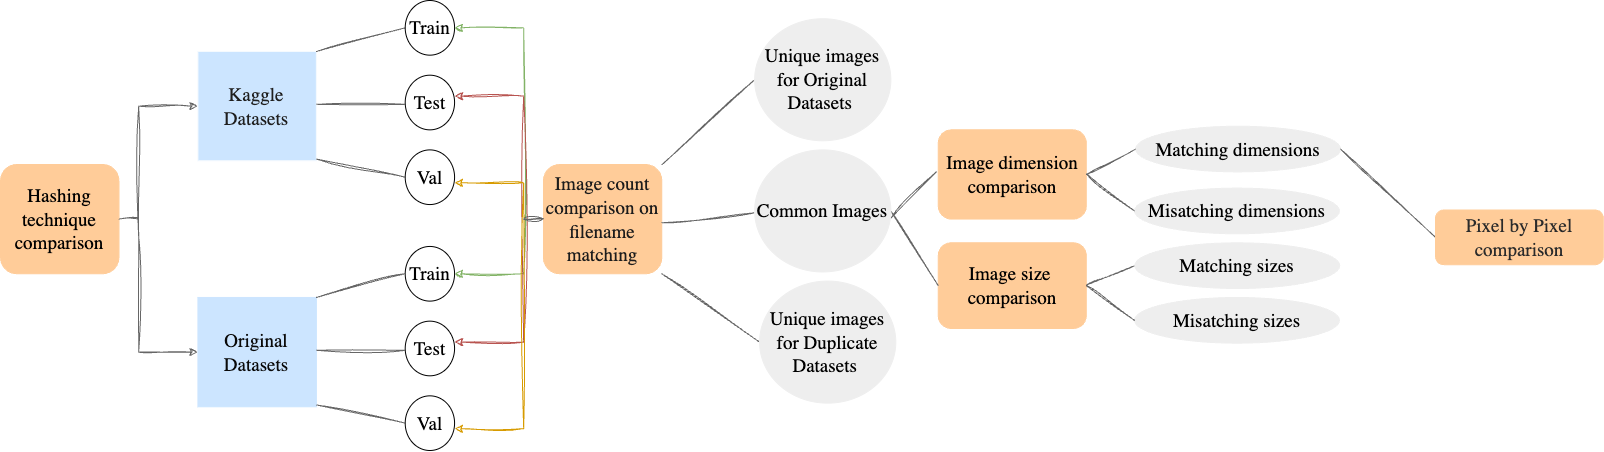

The diagram above was exported from draw.io. Its source (the exported page's mxGraphModel, read from the mxfile embedded in the PNG):
<mxGraphModel dx="1865" dy="1182" grid="1" gridSize="10" guides="1" tooltips="1" connect="1" arrows="1" fold="1" page="1" pageScale="1" pageWidth="2000" pageHeight="1600" math="0" shadow="0">
  <root>
    <mxCell id="0" />
    <mxCell id="1" parent="0" />
    <mxCell id="C6JMGktrYfYS5tAEsrWW-20" value="" style="group;fontSize=19;labelBackgroundColor=none;whiteSpace=wrap;" vertex="1" connectable="0" parent="1">
      <mxGeometry x="130" y="200" width="1530" height="450" as="geometry" />
    </mxCell>
    <mxCell id="eQ866r2EqwtxYVa8pLpa-1" value="&lt;font face=&quot;Lucida Console&quot; style=&quot;font-size: 19px;&quot; color=&quot;#1f1f1f&quot;&gt;Kaggle Datasets&lt;/font&gt;" style="rounded=0;html=1;fillColor=#cce5ff;strokeColor=#F5FAFE;glass=0;fontSize=19;whiteSpace=wrap;" parent="C6JMGktrYfYS5tAEsrWW-20" vertex="1">
      <mxGeometry x="197.41935483870972" y="51.01214574898784" width="118.45161290322581" height="109.31174089068824" as="geometry" />
    </mxCell>
    <mxCell id="YbHx8xMJuox6ztk4tCyg-48" value="&lt;font face=&quot;Lucida Console&quot; style=&quot;font-size: 19px;&quot;&gt;Hashing technique comparison&lt;/font&gt;" style="rounded=1;html=1;fillColor=#ffcc99;strokeColor=#ffcc99;fontSize=19;whiteSpace=wrap;" vertex="1" parent="C6JMGktrYfYS5tAEsrWW-20">
      <mxGeometry y="163.96761133603238" width="118.45161290322581" height="109.31174089068824" as="geometry" />
    </mxCell>
    <mxCell id="YbHx8xMJuox6ztk4tCyg-30" value="&lt;font face=&quot;Lucida Console&quot; style=&quot;font-size: 19px;&quot; color=&quot;#0a0a0a&quot;&gt;Original Datasets&lt;/font&gt;" style="rounded=0;html=1;fillColor=#cce5ff;strokeColor=#cce5ff;fontSize=19;whiteSpace=wrap;" vertex="1" parent="C6JMGktrYfYS5tAEsrWW-20">
      <mxGeometry x="197.41935483870972" y="296.96356275303646" width="118.45161290322581" height="109.31174089068824" as="geometry" />
    </mxCell>
    <mxCell id="YbHx8xMJuox6ztk4tCyg-71" value="&lt;font face=&quot;Lucida Console&quot; style=&quot;font-size: 19px;&quot; color=&quot;#1c1c1c&quot;&gt;Image count comparison on filename matching&lt;/font&gt;" style="rounded=1;html=1;fillColor=#ffcc99;strokeColor=#ffcc99;fontSize=19;whiteSpace=wrap;" vertex="1" parent="C6JMGktrYfYS5tAEsrWW-20">
      <mxGeometry x="542.9032258064518" y="163.96761133603238" width="118.45161290322581" height="109.31174089068824" as="geometry" />
    </mxCell>
    <mxCell id="YbHx8xMJuox6ztk4tCyg-45" value="" style="endArrow=classic;startArrow=classic;html=1;rounded=0;entryX=0;entryY=0.5;entryDx=0;entryDy=0;exitX=0;exitY=0.5;exitDx=0;exitDy=0;fillColor=#f5f5f5;strokeColor=#666666;sketch=1;curveFitting=1;jiggle=2;fontSize=19;" edge="1" parent="C6JMGktrYfYS5tAEsrWW-20" source="YbHx8xMJuox6ztk4tCyg-30" target="eQ866r2EqwtxYVa8pLpa-1">
      <mxGeometry width="50" height="50" relative="1" as="geometry">
        <mxPoint x="78.96774193548393" y="291.49797570850205" as="sourcePoint" />
        <mxPoint x="375.0967741935484" y="200.4048582995951" as="targetPoint" />
        <Array as="points">
          <mxPoint x="138.19354838709683" y="351.6194331983806" />
          <mxPoint x="138.19354838709683" y="236.84210526315792" />
          <mxPoint x="138.19354838709683" y="105.66801619433198" />
        </Array>
      </mxGeometry>
    </mxCell>
    <mxCell id="YbHx8xMJuox6ztk4tCyg-49" value="" style="endArrow=none;html=1;rounded=0;fontFamily=Helvetica;fontSize=19;fontColor=default;exitX=1;exitY=0.5;exitDx=0;exitDy=0;fillColor=#f5f5f5;strokeColor=#666666;sketch=1;curveFitting=1;jiggle=2;" edge="1" parent="C6JMGktrYfYS5tAEsrWW-20" source="YbHx8xMJuox6ztk4tCyg-48">
      <mxGeometry width="50" height="50" relative="1" as="geometry">
        <mxPoint x="276.38709677419365" y="291.49797570850205" as="sourcePoint" />
        <mxPoint x="138.19354838709683" y="218.62348178137648" as="targetPoint" />
      </mxGeometry>
    </mxCell>
    <mxCell id="YbHx8xMJuox6ztk4tCyg-76" value="" style="group;fontSize=19;whiteSpace=wrap;" vertex="1" connectable="0" parent="C6JMGktrYfYS5tAEsrWW-20">
      <mxGeometry x="315.8709677419357" width="227.03225806451613" height="449.99999999999994" as="geometry" />
    </mxCell>
    <mxCell id="YbHx8xMJuox6ztk4tCyg-73" value="" style="group;fontSize=19;whiteSpace=wrap;" vertex="1" connectable="0" parent="YbHx8xMJuox6ztk4tCyg-76">
      <mxGeometry x="88.83870967741936" width="138.19354838709683" height="428.13765182186233" as="geometry" />
    </mxCell>
    <mxCell id="YbHx8xMJuox6ztk4tCyg-3" value="" style="endArrow=none;html=1;rounded=0;exitX=1;exitY=0;exitDx=0;exitDy=0;fillColor=#f5f5f5;strokeColor=#666666;sketch=1;curveFitting=1;jiggle=2;fontSize=19;" edge="1" parent="YbHx8xMJuox6ztk4tCyg-73" source="eQ866r2EqwtxYVa8pLpa-1">
      <mxGeometry width="50" height="50" relative="1" as="geometry">
        <mxPoint x="-88.83870967741933" y="45.54655870445344" as="sourcePoint" />
        <mxPoint y="27.32793522267206" as="targetPoint" />
      </mxGeometry>
    </mxCell>
    <mxCell id="YbHx8xMJuox6ztk4tCyg-18" value="&lt;font face=&quot;Lucida Console&quot; style=&quot;font-size: 19px;&quot;&gt;Train&lt;/font&gt;" style="ellipse;html=1;container=0;fontSize=19;whiteSpace=wrap;" vertex="1" parent="YbHx8xMJuox6ztk4tCyg-73">
      <mxGeometry width="49.35483870967743" height="54.65587044534412" as="geometry" />
    </mxCell>
    <mxCell id="YbHx8xMJuox6ztk4tCyg-42" value="" style="endArrow=classic;startArrow=classic;html=1;rounded=0;exitX=1;exitY=0.5;exitDx=0;exitDy=0;entryX=1;entryY=0.5;entryDx=0;entryDy=0;fillColor=#d5e8d4;strokeColor=#82b366;sketch=1;curveFitting=1;jiggle=2;fontSize=19;" edge="1" parent="YbHx8xMJuox6ztk4tCyg-73" source="YbHx8xMJuox6ztk4tCyg-18" target="YbHx8xMJuox6ztk4tCyg-32">
      <mxGeometry width="50" height="50" relative="1" as="geometry">
        <mxPoint x="69.09677419354841" y="300.6072874493927" as="sourcePoint" />
        <mxPoint x="49.35483870967743" y="245.95141700404855" as="targetPoint" />
        <Array as="points">
          <mxPoint x="118.45161290322581" y="27.32793522267206" />
          <mxPoint x="118.45161290322581" y="273.2793522267207" />
        </Array>
      </mxGeometry>
    </mxCell>
    <mxCell id="YbHx8xMJuox6ztk4tCyg-43" value="" style="endArrow=classic;startArrow=classic;html=1;rounded=0;exitX=1;exitY=0.5;exitDx=0;exitDy=0;entryX=1;entryY=0.5;entryDx=0;entryDy=0;fillColor=#f8cecc;strokeColor=#b85450;sketch=1;curveFitting=1;jiggle=2;fontSize=19;" edge="1" parent="YbHx8xMJuox6ztk4tCyg-73">
      <mxGeometry width="50" height="50" relative="1" as="geometry">
        <mxPoint x="49.35483870967743" y="95.6477732793522" as="sourcePoint" />
        <mxPoint x="49.35483870967743" y="341.5991902834008" as="targetPoint" />
        <Array as="points">
          <mxPoint x="118.45161290322581" y="95.6477732793522" />
          <mxPoint x="118.45161290322581" y="341.5991902834008" />
        </Array>
      </mxGeometry>
    </mxCell>
    <mxCell id="YbHx8xMJuox6ztk4tCyg-44" value="" style="endArrow=classic;startArrow=classic;html=1;rounded=0;exitX=1;exitY=0.5;exitDx=0;exitDy=0;entryX=1;entryY=0.5;entryDx=0;entryDy=0;fillColor=#ffe6cc;strokeColor=#d79b00;sketch=1;curveFitting=1;jiggle=2;fontSize=19;" edge="1" parent="YbHx8xMJuox6ztk4tCyg-73">
      <mxGeometry width="50" height="50" relative="1" as="geometry">
        <mxPoint x="49.35483870967743" y="182.18623481781376" as="sourcePoint" />
        <mxPoint x="49.35483870967743" y="428.13765182186233" as="targetPoint" />
        <Array as="points">
          <mxPoint x="118.45161290322581" y="182.18623481781376" />
          <mxPoint x="118.45161290322581" y="428.13765182186233" />
        </Array>
      </mxGeometry>
    </mxCell>
    <mxCell id="YbHx8xMJuox6ztk4tCyg-32" value="&lt;font face=&quot;Lucida Console&quot; style=&quot;font-size: 19px;&quot;&gt;Train&lt;/font&gt;" style="ellipse;html=1;container=0;fontSize=19;whiteSpace=wrap;" vertex="1" parent="YbHx8xMJuox6ztk4tCyg-73">
      <mxGeometry y="245.95141700404855" width="49.35483870967743" height="54.65587044534412" as="geometry" />
    </mxCell>
    <mxCell id="YbHx8xMJuox6ztk4tCyg-72" value="" style="endArrow=none;html=1;rounded=0;fontFamily=Helvetica;fontSize=19;fontColor=default;fillColor=#f5f5f5;strokeColor=#666666;sketch=1;curveFitting=1;jiggle=2;" edge="1" parent="YbHx8xMJuox6ztk4tCyg-73">
      <mxGeometry width="50" height="50" relative="1" as="geometry">
        <mxPoint x="138.19354838709683" y="218.62348178137648" as="sourcePoint" />
        <mxPoint x="138.19354838709683" y="217.9311740890688" as="targetPoint" />
        <Array as="points">
          <mxPoint x="118.45161290322581" y="218.62348178137648" />
        </Array>
      </mxGeometry>
    </mxCell>
    <mxCell id="YbHx8xMJuox6ztk4tCyg-74" value="" style="group;fontSize=19;whiteSpace=wrap;" vertex="1" connectable="0" parent="YbHx8xMJuox6ztk4tCyg-76">
      <mxGeometry y="74.69635627530364" width="138.19354838709683" height="375.3036437246963" as="geometry" />
    </mxCell>
    <mxCell id="YbHx8xMJuox6ztk4tCyg-31" value="" style="endArrow=none;html=1;rounded=0;exitX=1;exitY=0;exitDx=0;exitDy=0;fillColor=#f5f5f5;strokeColor=#666666;sketch=1;curveFitting=1;jiggle=2;fontSize=19;" edge="1" parent="YbHx8xMJuox6ztk4tCyg-74" source="YbHx8xMJuox6ztk4tCyg-30">
      <mxGeometry width="50" height="50" relative="1" as="geometry">
        <mxPoint y="216.80161943319843" as="sourcePoint" />
        <mxPoint x="88.83870967741933" y="198.582995951417" as="targetPoint" />
      </mxGeometry>
    </mxCell>
    <mxCell id="YbHx8xMJuox6ztk4tCyg-5" value="" style="endArrow=none;html=1;rounded=0;fillColor=#f5f5f5;strokeColor=#666666;sketch=1;curveFitting=1;jiggle=2;fontSize=19;" edge="1" parent="YbHx8xMJuox6ztk4tCyg-74">
      <mxGeometry width="50" height="50" relative="1" as="geometry">
        <mxPoint y="83.80566801619433" as="sourcePoint" />
        <mxPoint x="88.83870967741933" y="102.02429149797568" as="targetPoint" />
      </mxGeometry>
    </mxCell>
    <mxCell id="YbHx8xMJuox6ztk4tCyg-16" value="&lt;font face=&quot;Lucida Console&quot; style=&quot;font-size: 19px;&quot;&gt;Val&lt;/font&gt;" style="ellipse;html=1;container=0;fontSize=19;whiteSpace=wrap;" vertex="1" parent="YbHx8xMJuox6ztk4tCyg-74">
      <mxGeometry x="88.83870967741933" y="74.69635627530364" width="49.35483870967743" height="54.65587044534412" as="geometry" />
    </mxCell>
    <mxCell id="YbHx8xMJuox6ztk4tCyg-4" value="" style="endArrow=none;html=1;rounded=0;fillColor=#f5f5f5;strokeColor=#666666;sketch=1;curveFitting=1;jiggle=2;fontSize=19;" edge="1" parent="YbHx8xMJuox6ztk4tCyg-74">
      <mxGeometry width="50" height="50" relative="1" as="geometry">
        <mxPoint y="29.1497975708502" as="sourcePoint" />
        <mxPoint x="88.83870967741933" y="29.1497975708502" as="targetPoint" />
      </mxGeometry>
    </mxCell>
    <mxCell id="YbHx8xMJuox6ztk4tCyg-17" value="&lt;font face=&quot;Lucida Console&quot; style=&quot;font-size: 19px;&quot;&gt;Test&lt;/font&gt;" style="ellipse;html=1;container=0;fontSize=19;whiteSpace=wrap;" vertex="1" parent="YbHx8xMJuox6ztk4tCyg-74">
      <mxGeometry x="88.83870967741933" width="49.35483870967743" height="54.65587044534412" as="geometry" />
    </mxCell>
    <mxCell id="YbHx8xMJuox6ztk4tCyg-34" value="" style="endArrow=none;html=1;rounded=0;fillColor=#f5f5f5;strokeColor=#666666;sketch=1;curveFitting=1;jiggle=2;fontSize=19;" edge="1" parent="YbHx8xMJuox6ztk4tCyg-74">
      <mxGeometry width="50" height="50" relative="1" as="geometry">
        <mxPoint y="329.75708502024287" as="sourcePoint" />
        <mxPoint x="88.83870967741933" y="347.97570850202425" as="targetPoint" />
      </mxGeometry>
    </mxCell>
    <mxCell id="YbHx8xMJuox6ztk4tCyg-53" value="" style="edgeLabel;html=1;align=center;verticalAlign=middle;resizable=0;points=[];rounded=1;strokeColor=#36393d;fontFamily=Helvetica;fontSize=19;fontColor=default;fillColor=#ffcc99;container=0;" vertex="1" connectable="0" parent="YbHx8xMJuox6ztk4tCyg-34">
      <mxGeometry x="0.609" y="1" relative="1" as="geometry">
        <mxPoint as="offset" />
      </mxGeometry>
    </mxCell>
    <mxCell id="YbHx8xMJuox6ztk4tCyg-35" value="&lt;font face=&quot;Lucida Console&quot; style=&quot;font-size: 19px;&quot;&gt;Val&lt;/font&gt;" style="ellipse;html=1;container=0;fontSize=19;whiteSpace=wrap;" vertex="1" parent="YbHx8xMJuox6ztk4tCyg-74">
      <mxGeometry x="88.83870967741933" y="320.6477732793522" width="49.35483870967743" height="54.65587044534412" as="geometry" />
    </mxCell>
    <mxCell id="YbHx8xMJuox6ztk4tCyg-37" value="" style="endArrow=none;html=1;rounded=0;fillColor=#f5f5f5;strokeColor=#666666;sketch=1;curveFitting=1;jiggle=2;fontSize=19;" edge="1" parent="YbHx8xMJuox6ztk4tCyg-74">
      <mxGeometry width="50" height="50" relative="1" as="geometry">
        <mxPoint y="275.1012145748988" as="sourcePoint" />
        <mxPoint x="88.83870967741933" y="275.1012145748988" as="targetPoint" />
      </mxGeometry>
    </mxCell>
    <mxCell id="YbHx8xMJuox6ztk4tCyg-38" value="&lt;font face=&quot;Lucida Console&quot; style=&quot;font-size: 19px;&quot;&gt;Test&lt;/font&gt;" style="ellipse;html=1;container=0;fontSize=19;whiteSpace=wrap;" vertex="1" parent="YbHx8xMJuox6ztk4tCyg-74">
      <mxGeometry x="88.83870967741933" y="245.95141700404855" width="49.35483870967743" height="54.65587044534412" as="geometry" />
    </mxCell>
    <mxCell id="RJskKMs1jGnDV90LWv1E-1" value="" style="endArrow=none;html=1;rounded=0;fillColor=#f5f5f5;strokeColor=#666666;sketch=1;curveFitting=1;jiggle=2;entryX=0;entryY=0.5;entryDx=0;entryDy=0;fontSize=19;" edge="1" parent="C6JMGktrYfYS5tAEsrWW-20" source="YbHx8xMJuox6ztk4tCyg-71" target="C6JMGktrYfYS5tAEsrWW-18">
      <mxGeometry width="50" height="50" relative="1" as="geometry">
        <mxPoint x="661.3548387096774" y="173.07692307692304" as="sourcePoint" />
        <mxPoint x="752.1677419354847" y="132.99595141700402" as="targetPoint" />
      </mxGeometry>
    </mxCell>
    <mxCell id="RJskKMs1jGnDV90LWv1E-3" value="" style="endArrow=none;html=1;rounded=0;fillColor=#f5f5f5;strokeColor=#666666;sketch=1;curveFitting=1;jiggle=2;exitX=1;exitY=1;exitDx=0;exitDy=0;entryX=0;entryY=0.5;entryDx=0;entryDy=0;fontSize=19;" edge="1" parent="C6JMGktrYfYS5tAEsrWW-20" source="YbHx8xMJuox6ztk4tCyg-71" target="RJskKMs1jGnDV90LWv1E-4">
      <mxGeometry width="50" height="50" relative="1" as="geometry">
        <mxPoint x="661.3548387096774" y="275.1012145748988" as="sourcePoint" />
        <mxPoint x="750.1935483870968" y="293.31983805668017" as="targetPoint" />
      </mxGeometry>
    </mxCell>
    <mxCell id="RJskKMs1jGnDV90LWv1E-4" value="&lt;span style=&quot;font-family: &amp;quot;Lucida Console&amp;quot;; font-size: 19px;&quot;&gt;&lt;font style=&quot;font-size: 19px;&quot;&gt;Unique images for Duplicate Datasets&amp;nbsp;&lt;/font&gt;&lt;/span&gt;" style="ellipse;html=1;container=0;fillColor=#eeeeee;strokeColor=#eeeeee;align=center;fontSize=19;whiteSpace=wrap;" vertex="1" parent="C6JMGktrYfYS5tAEsrWW-20">
      <mxGeometry x="759.0774193548389" y="280.56680161943314" width="136.21935483870965" height="122.06477732793525" as="geometry" />
    </mxCell>
    <mxCell id="RJskKMs1jGnDV90LWv1E-5" value="" style="endArrow=none;html=1;rounded=0;fillColor=#f5f5f5;strokeColor=#666666;sketch=1;curveFitting=1;jiggle=2;entryX=0;entryY=0.5;entryDx=0;entryDy=0;fontSize=19;" edge="1" parent="C6JMGktrYfYS5tAEsrWW-20">
      <mxGeometry width="50" height="50" relative="1" as="geometry">
        <mxPoint x="661.3548387096774" y="222.26720647773277" as="sourcePoint" />
        <mxPoint x="754.1419354838714" y="212.24696356275302" as="targetPoint" />
      </mxGeometry>
    </mxCell>
    <mxCell id="C6JMGktrYfYS5tAEsrWW-1" value="&lt;span style=&quot;font-family: &amp;quot;Lucida Console&amp;quot;; font-size: 19px;&quot;&gt;&lt;font style=&quot;font-size: 19px;&quot;&gt;Image dimension comparison&lt;/font&gt;&lt;/span&gt;" style="rounded=1;html=1;fillColor=#ffcc99;strokeColor=#ffcc99;fontSize=19;whiteSpace=wrap;" vertex="1" parent="C6JMGktrYfYS5tAEsrWW-20">
      <mxGeometry x="937.7419354838712" y="129.35222672064776" width="148.06451612903226" height="89.27125506072875" as="geometry" />
    </mxCell>
    <mxCell id="C6JMGktrYfYS5tAEsrWW-4" value="&lt;span style=&quot;font-family: &amp;quot;Lucida Console&amp;quot;; font-size: 19px;&quot;&gt;&lt;font style=&quot;font-size: 19px;&quot;&gt;Image size&amp;nbsp;&lt;/font&gt;&lt;/span&gt;&lt;div style=&quot;font-size: 19px;&quot;&gt;&lt;span style=&quot;font-family: &amp;quot;Lucida Console&amp;quot;; font-size: 19px;&quot;&gt;&lt;font style=&quot;font-size: 19px;&quot;&gt;comparison&lt;/font&gt;&lt;/span&gt;&lt;/div&gt;" style="rounded=1;html=1;fillColor=#ffcc99;strokeColor=#ffcc99;fontSize=19;whiteSpace=wrap;" vertex="1" parent="C6JMGktrYfYS5tAEsrWW-20">
      <mxGeometry x="937.7419354838712" y="242.3076923076923" width="148.06451612903226" height="85.62753036437248" as="geometry" />
    </mxCell>
    <mxCell id="C6JMGktrYfYS5tAEsrWW-5" value="" style="endArrow=none;html=1;rounded=0;fillColor=#f5f5f5;strokeColor=#666666;sketch=1;curveFitting=1;jiggle=2;entryX=0;entryY=0.5;entryDx=0;entryDy=0;exitX=1;exitY=0.5;exitDx=0;exitDy=0;fontSize=19;" edge="1" parent="C6JMGktrYfYS5tAEsrWW-20" source="C6JMGktrYfYS5tAEsrWW-17" target="C6JMGktrYfYS5tAEsrWW-4">
      <mxGeometry width="50" height="50" relative="1" as="geometry">
        <mxPoint x="890.3612903225807" y="223.17813765182186" as="sourcePoint" />
        <mxPoint x="981.1741935483872" y="226.82186234817817" as="targetPoint" />
      </mxGeometry>
    </mxCell>
    <mxCell id="C6JMGktrYfYS5tAEsrWW-6" value="" style="endArrow=none;html=1;rounded=0;fillColor=#f5f5f5;strokeColor=#666666;sketch=1;curveFitting=1;jiggle=2;entryX=-0.013;entryY=0.471;entryDx=0;entryDy=0;entryPerimeter=0;fontSize=19;" edge="1" parent="C6JMGktrYfYS5tAEsrWW-20" target="C6JMGktrYfYS5tAEsrWW-1">
      <mxGeometry width="50" height="50" relative="1" as="geometry">
        <mxPoint x="890.3612903225807" y="217.71255060728743" as="sourcePoint" />
        <mxPoint x="937.7419354838712" y="264.17004048583" as="targetPoint" />
      </mxGeometry>
    </mxCell>
    <mxCell id="C6JMGktrYfYS5tAEsrWW-7" value="&lt;span style=&quot;font-family: &amp;quot;Lucida Console&amp;quot;;&quot;&gt;Matching dimensions&lt;/span&gt;" style="ellipse;html=1;container=0;fillColor=#eeeeee;strokeColor=#eeeeee;fontSize=19;whiteSpace=wrap;" vertex="1" parent="C6JMGktrYfYS5tAEsrWW-20">
      <mxGeometry x="1135.165034482759" y="125.71071428571429" width="204.90393103448278" height="45.71785714285714" as="geometry" />
    </mxCell>
    <mxCell id="C6JMGktrYfYS5tAEsrWW-12" value="" style="endArrow=none;html=1;rounded=0;fillColor=#f5f5f5;strokeColor=#666666;sketch=1;curveFitting=1;jiggle=2;entryX=0;entryY=0.5;entryDx=0;entryDy=0;fontSize=19;" edge="1" parent="C6JMGktrYfYS5tAEsrWW-20" target="C6JMGktrYfYS5tAEsrWW-111">
      <mxGeometry width="50" height="50" relative="1" as="geometry">
        <mxPoint x="1085.8064516129036" y="284.64777327935224" as="sourcePoint" />
        <mxPoint x="1135.161290322584" y="284.64777327935224" as="targetPoint" />
      </mxGeometry>
    </mxCell>
    <mxCell id="C6JMGktrYfYS5tAEsrWW-14" value="" style="endArrow=none;html=1;rounded=0;fillColor=#f5f5f5;strokeColor=#666666;sketch=1;curveFitting=1;jiggle=2;entryX=0;entryY=0.5;entryDx=0;entryDy=0;exitX=1;exitY=0.5;exitDx=0;exitDy=0;fontSize=19;" edge="1" parent="C6JMGktrYfYS5tAEsrWW-20" source="C6JMGktrYfYS5tAEsrWW-1" target="C6JMGktrYfYS5tAEsrWW-7">
      <mxGeometry width="50" height="50" relative="1" as="geometry">
        <mxPoint x="1085.8064516129036" y="156.40688259109314" as="sourcePoint" />
        <mxPoint x="1133.187096774194" y="156.40688259109314" as="targetPoint" />
      </mxGeometry>
    </mxCell>
    <mxCell id="C6JMGktrYfYS5tAEsrWW-15" value="" style="endArrow=none;html=1;rounded=0;fillColor=#f5f5f5;strokeColor=#666666;sketch=1;curveFitting=1;jiggle=2;exitX=1;exitY=0.5;exitDx=0;exitDy=0;fontSize=19;entryX=0;entryY=0.5;entryDx=0;entryDy=0;" edge="1" parent="C6JMGktrYfYS5tAEsrWW-20" source="C6JMGktrYfYS5tAEsrWW-7" target="C6JMGktrYfYS5tAEsrWW-16">
      <mxGeometry width="50" height="50" relative="1" as="geometry">
        <mxPoint x="1273.3548387096778" y="156.24291497975707" as="sourcePoint" />
        <mxPoint x="1435.034482758621" y="246.42857142857142" as="targetPoint" />
      </mxGeometry>
    </mxCell>
    <mxCell id="C6JMGktrYfYS5tAEsrWW-16" value="&lt;font face=&quot;Lucida Console&quot; style=&quot;font-size: 19px;&quot; color=&quot;#2b2b2b&quot;&gt;Pixel by Pixel comparison&lt;/font&gt;" style="rounded=1;html=1;fillColor=#ffcc99;strokeColor=#ffcc99;fontSize=19;whiteSpace=wrap;" vertex="1" parent="C6JMGktrYfYS5tAEsrWW-20">
      <mxGeometry x="1435.0321001112343" y="209.51417004048582" width="167.80645161290323" height="54.65587044534412" as="geometry" />
    </mxCell>
    <mxCell id="C6JMGktrYfYS5tAEsrWW-17" value="&lt;span style=&quot;font-family: &amp;quot;Lucida Console&amp;quot;; font-size: 19px;&quot;&gt;&lt;font style=&quot;font-size: 19px;&quot;&gt;Common Images&lt;/font&gt;&lt;/span&gt;" style="ellipse;html=1;container=0;fillColor=#eeeeee;strokeColor=#eeeeee;fontSize=19;whiteSpace=wrap;" vertex="1" parent="C6JMGktrYfYS5tAEsrWW-20">
      <mxGeometry x="754.1419354838711" y="149.39271255060729" width="136.21935483870965" height="122.06477732793525" as="geometry" />
    </mxCell>
    <mxCell id="C6JMGktrYfYS5tAEsrWW-18" value="&lt;span style=&quot;font-family: &amp;quot;Lucida Console&amp;quot;; font-size: 19px;&quot;&gt;&lt;font style=&quot;font-size: 19px;&quot;&gt;Unique images for Original Datasets&amp;nbsp;&lt;/font&gt;&lt;/span&gt;" style="ellipse;html=1;container=0;fillColor=#eeeeee;strokeColor=#eeeeee;align=center;fontSize=19;whiteSpace=wrap;" vertex="1" parent="C6JMGktrYfYS5tAEsrWW-20">
      <mxGeometry x="754.1419354838711" y="18.21862348178138" width="136.21935483870965" height="122.06477732793525" as="geometry" />
    </mxCell>
    <mxCell id="C6JMGktrYfYS5tAEsrWW-110" value="&lt;span style=&quot;font-family: &amp;quot;Lucida Console&amp;quot;;&quot;&gt;Misatching dimensions&lt;/span&gt;" style="ellipse;html=1;container=0;fillColor=#eeeeee;strokeColor=#eeeeee;fontSize=19;whiteSpace=wrap;" vertex="1" parent="C6JMGktrYfYS5tAEsrWW-20">
      <mxGeometry x="1134.036" y="187.56428571428572" width="204.90393103448278" height="45.71785714285714" as="geometry" />
    </mxCell>
    <mxCell id="C6JMGktrYfYS5tAEsrWW-111" value="&lt;span style=&quot;font-family: &amp;quot;Lucida Console&amp;quot;;&quot;&gt;Matching sizes&lt;/span&gt;" style="ellipse;html=1;container=0;fillColor=#eeeeee;strokeColor=#eeeeee;fontSize=19;whiteSpace=wrap;" vertex="1" parent="C6JMGktrYfYS5tAEsrWW-20">
      <mxGeometry x="1134.3103448275867" y="242.30357142857142" width="204.90393103448278" height="45.71785714285714" as="geometry" />
    </mxCell>
    <mxCell id="C6JMGktrYfYS5tAEsrWW-112" value="&lt;span style=&quot;font-family: &amp;quot;Lucida Console&amp;quot;;&quot;&gt;Misatching sizes&lt;/span&gt;" style="ellipse;html=1;container=0;fillColor=#eeeeee;strokeColor=#eeeeee;fontSize=19;whiteSpace=wrap;" vertex="1" parent="C6JMGktrYfYS5tAEsrWW-20">
      <mxGeometry x="1134.036" y="296.96785714285716" width="204.90393103448278" height="45.71785714285714" as="geometry" />
    </mxCell>
    <mxCell id="C6JMGktrYfYS5tAEsrWW-115" value="" style="endArrow=none;html=1;rounded=0;fillColor=#f5f5f5;strokeColor=#666666;sketch=1;curveFitting=1;jiggle=2;fontSize=19;exitX=1;exitY=0.5;exitDx=0;exitDy=0;entryX=0;entryY=0.5;entryDx=0;entryDy=0;" edge="1" parent="C6JMGktrYfYS5tAEsrWW-20" target="C6JMGktrYfYS5tAEsrWW-110">
      <mxGeometry width="50" height="50" relative="1" as="geometry">
        <mxPoint x="1085.7724137931039" y="173.08928571428572" as="sourcePoint" />
        <mxPoint x="1129.0344827586207" y="210" as="targetPoint" />
      </mxGeometry>
    </mxCell>
    <mxCell id="C6JMGktrYfYS5tAEsrWW-114" value="" style="endArrow=none;html=1;rounded=0;fillColor=#f5f5f5;strokeColor=#666666;sketch=1;curveFitting=1;jiggle=2;fontSize=19;exitX=1;exitY=0.5;exitDx=0;exitDy=0;entryX=0;entryY=0.5;entryDx=0;entryDy=0;" edge="1" parent="C6JMGktrYfYS5tAEsrWW-20" source="C6JMGktrYfYS5tAEsrWW-4" target="C6JMGktrYfYS5tAEsrWW-112">
      <mxGeometry width="50" height="50" relative="1" as="geometry">
        <mxPoint x="1096.3581757508343" y="295.3620589936379" as="sourcePoint" />
        <mxPoint x="1129.0344827586207" y="321.4285714285714" as="targetPoint" />
      </mxGeometry>
    </mxCell>
  </root>
</mxGraphModel>